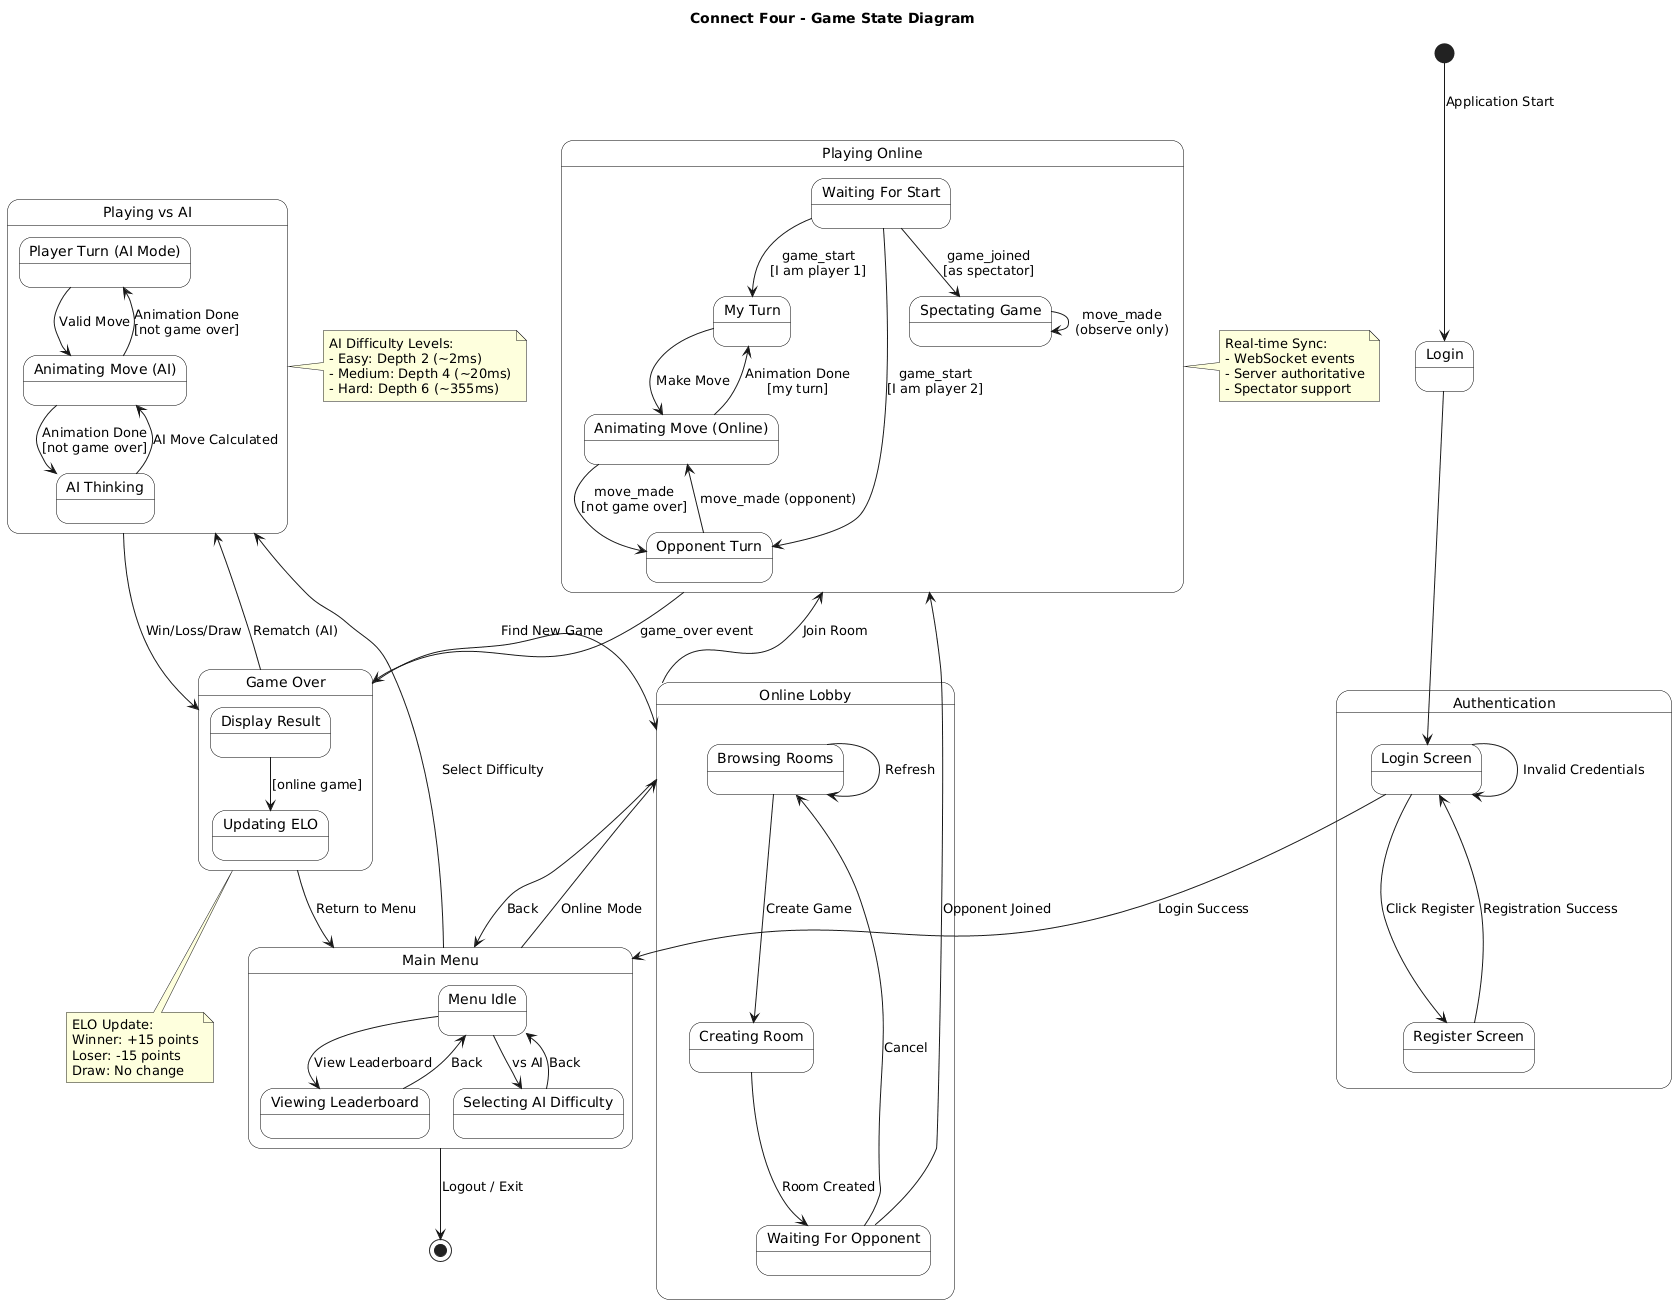

The diagram above was rendered by PlantUML. Its source (embedded in the PNG):
@startuml
title Connect Four - Game State Diagram

skinparam stateBackgroundColor white
skinparam stateBorderColor black

[*] --> Login : Application Start

state "Authentication" as Auth {
    state "Login Screen" as LoginScreen
    state "Register Screen" as RegisterScreen
    
    LoginScreen --> RegisterScreen : Click Register
    RegisterScreen --> LoginScreen : Registration Success
    LoginScreen --> LoginScreen : Invalid Credentials
}

Login --> LoginScreen
LoginScreen --> MainMenu : Login Success

state "Main Menu" as MainMenu {
    state "Menu Idle" as MenuIdle
    state "Viewing Leaderboard" as ViewLeaderboard
    state "Selecting AI Difficulty" as SelectAI
    
    MenuIdle --> ViewLeaderboard : View Leaderboard
    ViewLeaderboard --> MenuIdle : Back
    MenuIdle --> SelectAI : vs AI
    SelectAI --> MenuIdle : Back
}

MainMenu --> Lobby : Online Mode
MainMenu --> PlayingAI : Select Difficulty

state "Online Lobby" as Lobby {
    state "Browsing Rooms" as BrowsingRooms
    state "Creating Room" as CreatingRoom
    state "Waiting For Opponent" as WaitingOpponent
    
    BrowsingRooms --> CreatingRoom : Create Game
    CreatingRoom --> WaitingOpponent : Room Created
    BrowsingRooms --> BrowsingRooms : Refresh
    WaitingOpponent --> BrowsingRooms : Cancel
}

Lobby --> MainMenu : Back

state "Playing vs AI" as PlayingAI {
    state "Player Turn (AI Mode)" as PlayerTurnAI
    state "AI Thinking" as AIThinking
    state "Animating Move (AI)" as AnimatingAI
    
    PlayerTurnAI --> AnimatingAI : Valid Move
    AnimatingAI --> AIThinking : Animation Done\n[not game over]
    AIThinking --> AnimatingAI : AI Move Calculated
    AnimatingAI --> PlayerTurnAI : Animation Done\n[not game over]
}

PlayingAI --> GameOver : Win/Loss/Draw

state "Playing Online" as PlayingOnline {
    state "Waiting For Start" as WaitStart
    state "My Turn" as MyTurn
    state "Opponent Turn" as OpponentTurn
    state "Animating Move (Online)" as AnimatingOnline
    state "Spectating Game" as Spectating
    
    WaitStart --> MyTurn : game_start\n[I am player 1]
    WaitStart --> OpponentTurn : game_start\n[I am player 2]
    WaitStart --> Spectating : game_joined\n[as spectator]
    
    MyTurn --> AnimatingOnline : Make Move
    AnimatingOnline --> OpponentTurn : move_made\n[not game over]
    OpponentTurn --> AnimatingOnline : move_made (opponent)
    AnimatingOnline --> MyTurn : Animation Done\n[my turn]
    
    Spectating --> Spectating : move_made\n(observe only)
}

Lobby --> PlayingOnline : Join Room
WaitingOpponent --> PlayingOnline : Opponent Joined

PlayingOnline --> GameOver : game_over event

state "Game Over" as GameOver {
    state "Display Result" as DisplayResult
    state "Updating ELO" as UpdatingELO
    
    DisplayResult --> UpdatingELO : [online game]
}

GameOver --> MainMenu : Return to Menu
GameOver --> PlayingAI : Rematch (AI)
GameOver --> Lobby : Find New Game

MainMenu --> [*] : Logout / Exit

note right of PlayingAI
    AI Difficulty Levels:
    - Easy: Depth 2 (~2ms)
    - Medium: Depth 4 (~20ms)
    - Hard: Depth 6 (~355ms)
end note

note right of PlayingOnline
    Real-time Sync:
    - WebSocket events
    - Server authoritative
    - Spectator support
end note

note bottom of GameOver
    ELO Update:
    Winner: +15 points
    Loser: -15 points
    Draw: No change
end note
@enduml